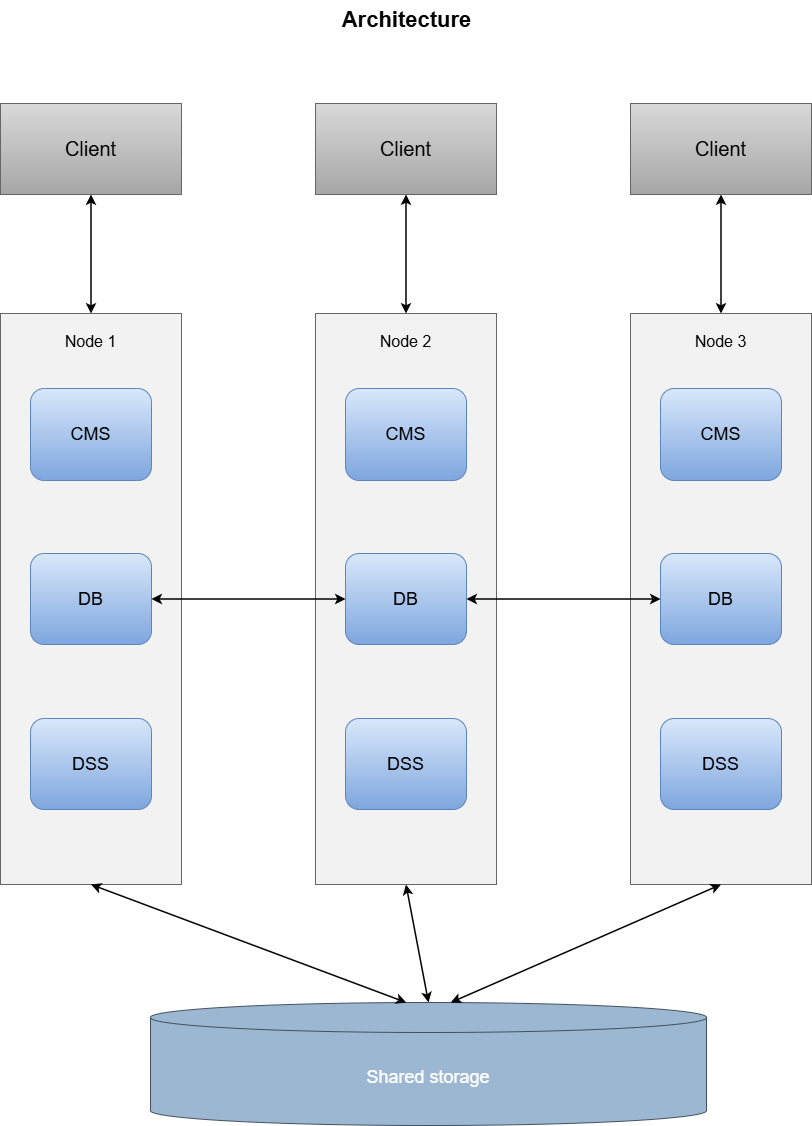

The diagram above was exported from draw.io. Its source (the exported page's mxGraphModel, read from the mxfile embedded in the PNG):
<mxGraphModel dx="2085" dy="1369" grid="1" gridSize="10" guides="1" tooltips="1" connect="1" arrows="1" fold="1" page="1" pageScale="1" pageWidth="1050" pageHeight="1210" math="0" shadow="0">
  <root>
    <mxCell id="0" />
    <mxCell id="1" parent="0" />
    <mxCell id="title-runtime" value="Architecture" style="text;html=1;strokeColor=none;fillColor=none;fontColor=#000000;fontFamily=Arial;fontSize=22;fontStyle=1;align=center;verticalAlign=middle;" parent="1" vertex="1">
      <mxGeometry x="439.5" y="50" width="160" height="40" as="geometry" />
    </mxCell>
    <mxCell id="client-1" value="Client" style="rounded=0;whiteSpace=wrap;html=1;fillColor=#D9D9D9;gradientColor=#A6A6A6;gradientDirection=south;strokeColor=#666666;fontColor=#000000;fontFamily=Arial;fontSize=20;align=center;verticalAlign=middle;" parent="1" vertex="1">
      <mxGeometry x="114" y="153" width="181" height="91" as="geometry" />
    </mxCell>
    <mxCell id="client-2" value="Client" style="rounded=0;whiteSpace=wrap;html=1;fillColor=#D9D9D9;gradientColor=#A6A6A6;gradientDirection=south;strokeColor=#666666;fontColor=#000000;fontFamily=Arial;fontSize=20;align=center;verticalAlign=middle;" parent="1" vertex="1">
      <mxGeometry x="429" y="153" width="181" height="91" as="geometry" />
    </mxCell>
    <mxCell id="client-3" value="Client" style="rounded=0;whiteSpace=wrap;html=1;fillColor=#D9D9D9;gradientColor=#A6A6A6;gradientDirection=south;strokeColor=#666666;fontColor=#000000;fontFamily=Arial;fontSize=20;align=center;verticalAlign=middle;" parent="1" vertex="1">
      <mxGeometry x="744" y="153" width="181" height="91" as="geometry" />
    </mxCell>
    <mxCell id="node-1" value="Node 1" style="rounded=0;whiteSpace=wrap;html=1;fillColor=#F2F2F2;strokeColor=#666666;fontColor=#000000;fontFamily=Arial;fontSize=16;align=center;verticalAlign=top;spacingTop=12;" parent="1" vertex="1">
      <mxGeometry x="114" y="363" width="181" height="571" as="geometry" />
    </mxCell>
    <mxCell id="node-2" value="Node 2" style="rounded=0;whiteSpace=wrap;html=1;fillColor=#F2F2F2;strokeColor=#666666;fontColor=#000000;fontFamily=Arial;fontSize=16;align=center;verticalAlign=top;spacingTop=12;" parent="1" vertex="1">
      <mxGeometry x="429" y="363" width="181" height="571" as="geometry" />
    </mxCell>
    <mxCell id="node-3" value="Node 3" style="rounded=0;whiteSpace=wrap;html=1;fillColor=#F2F2F2;strokeColor=#666666;fontColor=#000000;fontFamily=Arial;fontSize=16;align=center;verticalAlign=top;spacingTop=12;" parent="1" vertex="1">
      <mxGeometry x="744" y="363" width="181" height="571" as="geometry" />
    </mxCell>
    <mxCell id="node1-cms" value="CMS" style="rounded=1;whiteSpace=wrap;html=1;fillColor=#D9E8FB;gradientColor=#7EA6DE;gradientDirection=south;strokeColor=#5B85BE;fontColor=#000000;fontFamily=Arial;fontSize=18;align=center;verticalAlign=middle;" parent="1" vertex="1">
      <mxGeometry x="144" y="438" width="121" height="92" as="geometry" />
    </mxCell>
    <mxCell id="node1-db" value="DB" style="rounded=1;whiteSpace=wrap;html=1;fillColor=#D9E8FB;gradientColor=#7EA6DE;gradientDirection=south;strokeColor=#5B85BE;fontColor=#000000;fontFamily=Arial;fontSize=18;align=center;verticalAlign=middle;" parent="1" vertex="1">
      <mxGeometry x="144" y="603" width="121" height="91" as="geometry" />
    </mxCell>
    <mxCell id="node1-dss" value="DSS" style="rounded=1;whiteSpace=wrap;html=1;fillColor=#D9E8FB;gradientColor=#7EA6DE;gradientDirection=south;strokeColor=#5B85BE;fontColor=#000000;fontFamily=Arial;fontSize=18;align=center;verticalAlign=middle;" parent="1" vertex="1">
      <mxGeometry x="144" y="768" width="121" height="91" as="geometry" />
    </mxCell>
    <mxCell id="node2-cms" value="CMS" style="rounded=1;whiteSpace=wrap;html=1;fillColor=#D9E8FB;gradientColor=#7EA6DE;gradientDirection=south;strokeColor=#5B85BE;fontColor=#000000;fontFamily=Arial;fontSize=18;align=center;verticalAlign=middle;" parent="1" vertex="1">
      <mxGeometry x="459" y="438" width="121" height="92" as="geometry" />
    </mxCell>
    <mxCell id="node2-db" value="DB" style="rounded=1;whiteSpace=wrap;html=1;fillColor=#D9E8FB;gradientColor=#7EA6DE;gradientDirection=south;strokeColor=#5B85BE;fontColor=#000000;fontFamily=Arial;fontSize=18;align=center;verticalAlign=middle;" parent="1" vertex="1">
      <mxGeometry x="459" y="603" width="121" height="91" as="geometry" />
    </mxCell>
    <mxCell id="node2-dss" value="DSS" style="rounded=1;whiteSpace=wrap;html=1;fillColor=#D9E8FB;gradientColor=#7EA6DE;gradientDirection=south;strokeColor=#5B85BE;fontColor=#000000;fontFamily=Arial;fontSize=18;align=center;verticalAlign=middle;" parent="1" vertex="1">
      <mxGeometry x="459" y="768" width="121" height="91" as="geometry" />
    </mxCell>
    <mxCell id="node3-cms" value="CMS" style="rounded=1;whiteSpace=wrap;html=1;fillColor=#D9E8FB;gradientColor=#7EA6DE;gradientDirection=south;strokeColor=#5B85BE;fontColor=#000000;fontFamily=Arial;fontSize=18;align=center;verticalAlign=middle;" parent="1" vertex="1">
      <mxGeometry x="774" y="438" width="121" height="92" as="geometry" />
    </mxCell>
    <mxCell id="node3-db" value="DB" style="rounded=1;whiteSpace=wrap;html=1;fillColor=#D9E8FB;gradientColor=#7EA6DE;gradientDirection=south;strokeColor=#5B85BE;fontColor=#000000;fontFamily=Arial;fontSize=18;align=center;verticalAlign=middle;" parent="1" vertex="1">
      <mxGeometry x="774" y="603" width="121" height="91" as="geometry" />
    </mxCell>
    <mxCell id="node3-dss" value="DSS" style="rounded=1;whiteSpace=wrap;html=1;fillColor=#D9E8FB;gradientColor=#7EA6DE;gradientDirection=south;strokeColor=#5B85BE;fontColor=#000000;fontFamily=Arial;fontSize=18;align=center;verticalAlign=middle;" parent="1" vertex="1">
      <mxGeometry x="774" y="768" width="121" height="91" as="geometry" />
    </mxCell>
    <mxCell id="shared-storage" value="Shared storage" style="shape=cylinder3;boundedLbl=1;whiteSpace=wrap;html=1;fillColor=#9BB7D1;strokeColor=#43515E;fontColor=#FFFFFF;fontFamily=Arial;fontSize=18;align=center;verticalAlign=middle;" parent="1" vertex="1">
      <mxGeometry x="264" y="1052" width="556" height="123" as="geometry" />
    </mxCell>
    <mxCell id="edge-client1-node1" value="" style="edgeStyle=none;rounded=0;html=1;strokeColor=#000000;strokeWidth=1.5;startArrow=classic;startFill=1;endArrow=classic;endFill=1;fontFamily=Arial;" parent="1" source="client-1" target="node-1" edge="1">
      <mxGeometry relative="1" as="geometry" />
    </mxCell>
    <mxCell id="edge-client2-node2" value="" style="edgeStyle=none;rounded=0;html=1;strokeColor=#000000;strokeWidth=1.5;startArrow=classic;startFill=1;endArrow=classic;endFill=1;fontFamily=Arial;" parent="1" source="client-2" target="node-2" edge="1">
      <mxGeometry relative="1" as="geometry" />
    </mxCell>
    <mxCell id="edge-client3-node3" value="" style="edgeStyle=none;rounded=0;html=1;strokeColor=#000000;strokeWidth=1.5;startArrow=classic;startFill=1;endArrow=classic;endFill=1;fontFamily=Arial;" parent="1" source="client-3" target="node-3" edge="1">
      <mxGeometry relative="1" as="geometry" />
    </mxCell>
    <mxCell id="edge-db1-db2" value="" style="edgeStyle=none;rounded=0;html=1;strokeColor=#000000;strokeWidth=1.5;startArrow=classic;startFill=1;endArrow=classic;endFill=1;exitX=1;exitY=0.5;entryX=0;entryY=0.5;fontFamily=Arial;" parent="1" source="node1-db" target="node2-db" edge="1">
      <mxGeometry relative="1" as="geometry" />
    </mxCell>
    <mxCell id="edge-db2-db3" value="" style="edgeStyle=none;rounded=0;html=1;strokeColor=#000000;strokeWidth=1.5;startArrow=classic;startFill=1;endArrow=classic;endFill=1;exitX=1;exitY=0.5;entryX=0;entryY=0.5;fontFamily=Arial;" parent="1" source="node2-db" target="node3-db" edge="1">
      <mxGeometry relative="1" as="geometry" />
    </mxCell>
    <mxCell id="edge-node1-storage" value="" style="edgeStyle=none;rounded=0;html=1;strokeColor=#000000;strokeWidth=1.5;startArrow=classic;startFill=1;endArrow=classic;endFill=1;exitX=0.5;exitY=1;entryX=0.46;entryY=0;fontFamily=Arial;" parent="1" source="node-1" target="shared-storage" edge="1">
      <mxGeometry relative="1" as="geometry" />
    </mxCell>
    <mxCell id="edge-node2-storage" value="" style="edgeStyle=none;rounded=0;html=1;strokeColor=#000000;strokeWidth=1.5;startArrow=classic;startFill=1;endArrow=classic;endFill=1;exitX=0.5;exitY=1;entryX=0.5;entryY=0;fontFamily=Arial;" parent="1" source="node-2" target="shared-storage" edge="1">
      <mxGeometry relative="1" as="geometry" />
    </mxCell>
    <mxCell id="edge-node3-storage" value="" style="edgeStyle=none;rounded=0;html=1;strokeColor=#000000;strokeWidth=1.5;startArrow=classic;startFill=1;endArrow=classic;endFill=1;exitX=0.5;exitY=1;entryX=0.54;entryY=0;fontFamily=Arial;" parent="1" source="node-3" target="shared-storage" edge="1">
      <mxGeometry relative="1" as="geometry" />
    </mxCell>
  </root>
</mxGraphModel>